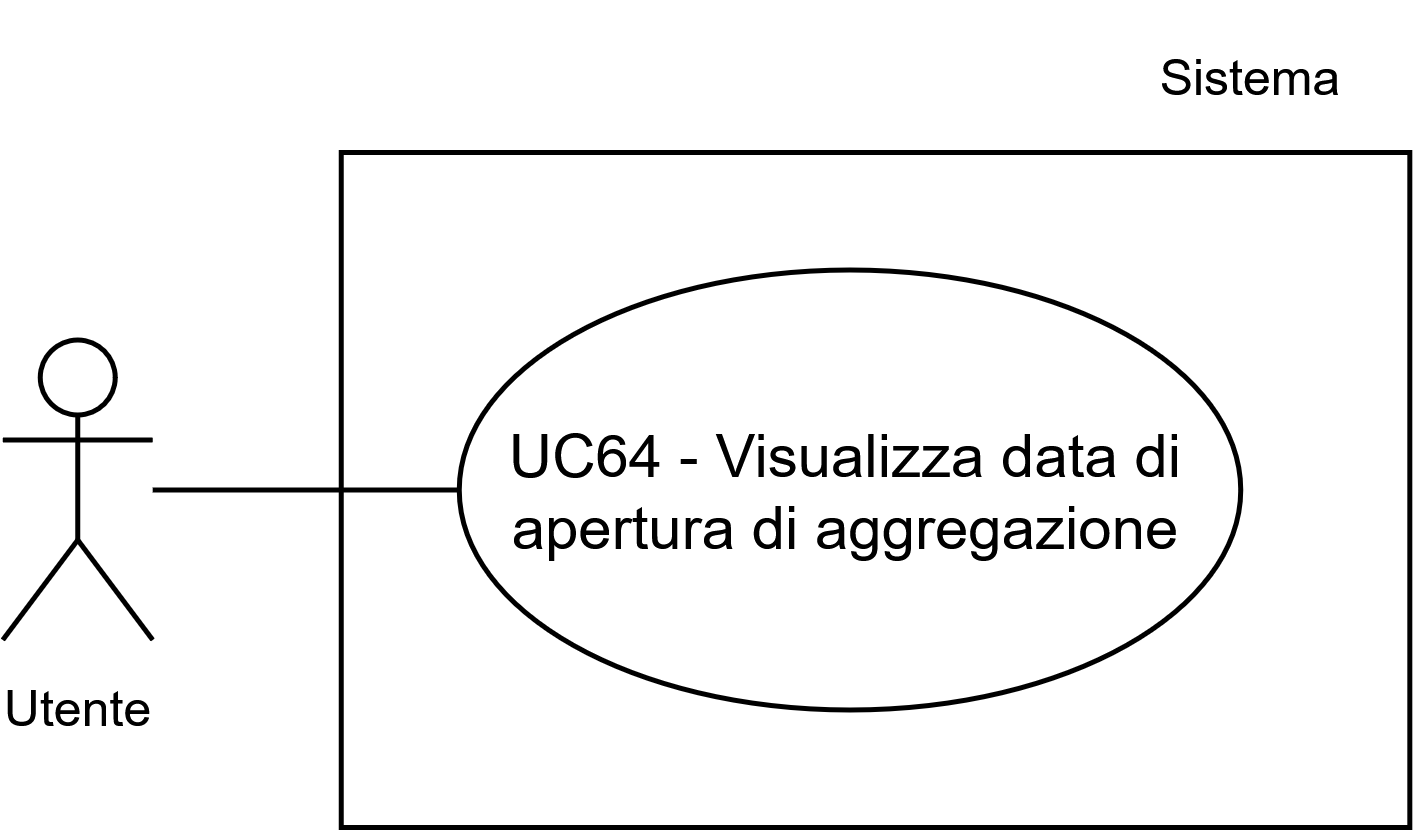

The diagram above was exported from draw.io. Its source (the exported page's mxGraphModel, read from the mxfile embedded in the PNG):
<mxGraphModel dx="1448" dy="1480" grid="1" gridSize="10" guides="1" tooltips="1" connect="1" arrows="1" fold="1" page="1" pageScale="1" pageWidth="1169" pageHeight="827" math="0" shadow="0">
  <root>
    <mxCell id="0" />
    <mxCell id="1" parent="0" />
    <mxCell id="2" parent="1" style="whiteSpace=wrap;html=1;" value="" vertex="1">
      <mxGeometry height="135" width="213.71" x="154.75999999999993" y="10130" as="geometry" />
    </mxCell>
    <mxCell id="3" parent="1" style="ellipse;whiteSpace=wrap;html=1;" value="UC64 - Visualizza data di apertura di aggregazione" vertex="1">
      <mxGeometry height="88" width="156.3" x="178.33999999999997" y="10153.5" as="geometry" />
    </mxCell>
    <mxCell id="4" parent="1" style="shape=umlActor;verticalLabelPosition=bottom;verticalAlign=top;html=1;outlineConnect=0;" value="&lt;font style=&quot;font-size: 10px;&quot;&gt;Utente&lt;/font&gt;" vertex="1">
      <mxGeometry height="60" width="30" x="87.04" y="10167.5" as="geometry" />
    </mxCell>
    <mxCell id="5" edge="1" parent="1" source="4" style="endArrow=none;html=1;rounded=0;entryX=0;entryY=0.5;entryDx=0;entryDy=0;" target="3" value="">
      <mxGeometry height="50" relative="1" width="50" as="geometry">
        <mxPoint x="89.97000000000007" y="10197.5" as="sourcePoint" />
        <mxPoint x="129.97000000000008" y="10157.5" as="targetPoint" />
      </mxGeometry>
    </mxCell>
    <mxCell id="6" parent="1" style="text;html=1;whiteSpace=wrap;strokeColor=none;fillColor=none;align=center;verticalAlign=middle;rounded=0;fontSize=10;" value="Sistema" vertex="1">
      <mxGeometry height="30" width="60" x="307.4700000000001" y="10100" as="geometry" />
    </mxCell>
  </root>
</mxGraphModel>